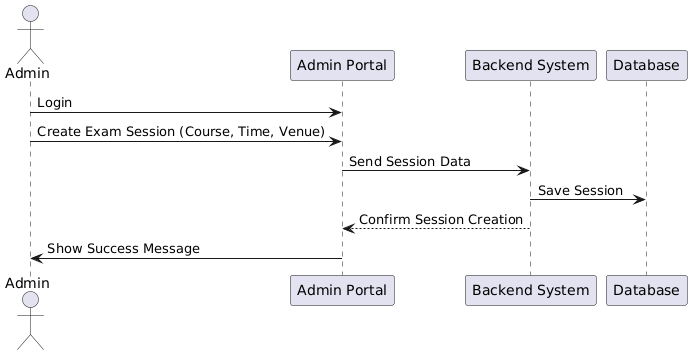

The diagram above was rendered by PlantUML. Its source (embedded in the PNG):
@startuml
actor Admin
participant "Admin Portal" as Portal
participant "Backend System" as Backend
participant "Database" as DB

Admin -> Portal: Login
Admin -> Portal: Create Exam Session (Course, Time, Venue)
Portal -> Backend: Send Session Data
Backend -> DB: Save Session
Backend --> Portal: Confirm Session Creation
Portal -> Admin: Show Success Message
@enduml